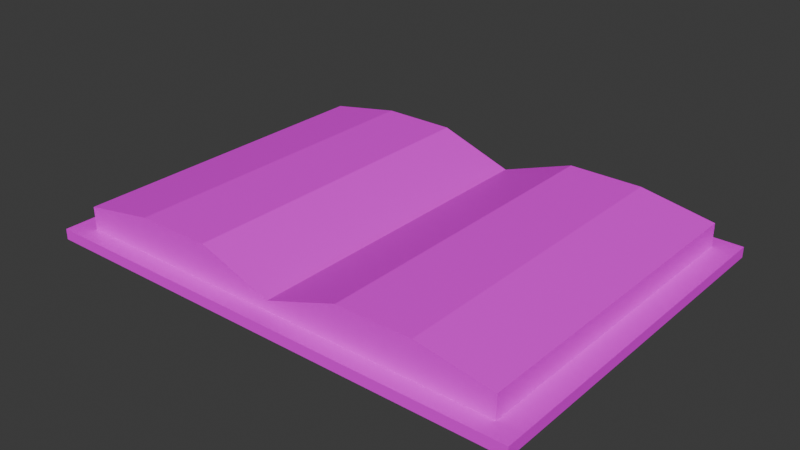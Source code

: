 # Source: book.blend  (saved by Blender 4.0.36; exported with 4.5.12 LTS)
import bpy
from mathutils import Matrix  # noqa: F401  (used for matrix-valued properties, if any)

bpy.ops.wm.read_factory_settings(use_empty=True)
scene = bpy.context.scene
scene.name = 'Scene'

# ---- collections
col_collection = bpy.data.collections.new('Collection'); scene.collection.children.link(col_collection)

# ---- images (referenced by path relative to the original .blend; pixels are not part of the script)
import os
ASSET_DIR = os.environ.get("B2B_ASSET_DIR", "")  # directory of the original .blend (textures are referenced by path, not embedded)
HERE = os.path.dirname(os.path.abspath(__file__))  # packed textures are extracted next to this script under _unpacked/

def load_image(name, relpath, width, height, colorspace="sRGB"):
    """Load a texture the original file referenced (path relative to the .blend, or extracted next to this script)."""
    p = next((c for c in (os.path.join(HERE, relpath), os.path.join(ASSET_DIR, relpath)) if relpath and os.path.exists(c)), "")
    if p:
        img = bpy.data.images.load(p, check_existing=True)
        img.name = name
    else:  # same state as the original file: an image datablock whose file is absent (Cycles renders it pink)
        img = bpy.data.images.new(name, width, height)
        img.source = "FILE"
        img.filepath = "//" + (relpath or name)
    img.colorspace_settings.name = colorspace
    return img
img_book_png = load_image('book.png', 'book.png', 1024, 1024, 'sRGB')

# ---- materials (node trees are filled in below, after node groups)
mat_material_004 = bpy.data.materials.new('Material.004')

# ---- material node trees
mat_material_004.use_nodes = True; mat_material_004.node_tree.nodes.clear()
_N = mat_material_004.node_tree.nodes; _L = mat_material_004.node_tree.links
n0 = _N.new('ShaderNodeBsdfPrincipled'); n0.name = 'Principled BSDF'; n0.location = (10, 300)
n0.inputs[3].default_value = 1.45
n1 = _N.new('ShaderNodeOutputMaterial'); n1.name = 'Material Output'; n1.location = (300, 300)
n2 = _N.new('ShaderNodeTexImage'); n2.name = 'Image Texture'; n2.location = (-389, 310)
n2.image = img_book_png
_L.new(n0.outputs[0], n1.inputs[0])
_L.new(n2.outputs[0], n0.inputs[0])
n1.is_active_output = True

# ---- world
world_world = bpy.data.worlds.new('World'); scene.world = world_world
world_world.use_nodes = True; world_world.node_tree.nodes.clear()
_N = world_world.node_tree.nodes; _L = world_world.node_tree.links
n0 = _N.new('ShaderNodeOutputWorld'); n0.name = 'World Output'; n0.location = (300, 300)
n1 = _N.new('ShaderNodeBackground'); n1.name = 'Background'; n1.location = (10, 300)
n1.inputs[0].default_value = (0.05088, 0.05088, 0.05088, 1.0)
_L.new(n1.outputs[0], n0.inputs[0])
n0.is_active_output = True
world_world.color = (0.05088, 0.05088, 0.05088)
world_world.use_sun_shadow = False
world_world.sun_shadow_jitter_overblur = 0.0

# ---- meshes
me_plane = bpy.data.meshes.new('Plane')
me_plane.from_pydata([(-1.379, 1.022, 0.0), (-1.379, -1.023, 0.0), (1.38, 1.022, 0.0), (1.38, -1.023, 0.0), (-1.379, 1.022, 0.05955), (-1.379, -1.023, 0.05955), (1.38, 1.022, 0.05955), (1.38, -1.023, 0.05955), (1.254, 0.9253, 0.05955), (-1.253, 0.9253, 0.05955), (-1.253, -0.926, 0.05955), (1.254, -0.926, 0.05955), (0.0003875, 1.022, 0.0), (0.0003877, -1.023, 0.0), (0.0003875, 1.022, 0.05955), (0.0003877, -1.023, 0.05955), (0.0003875, 0.9253, 0.05955), (0.0003877, -0.926, 0.05955), (0.4601, -1.023, 0.0), (0.9198, -1.023, 0.0), (0.4601, -1.023, 0.05955), (0.9198, -1.023, 0.05955), (0.4183, -0.926, 0.05955), (0.8362, -0.926, 0.05955), (0.9198, 1.022, 0.0), (0.4601, 1.022, 0.0), (0.9198, 1.022, 0.05955), (0.4601, 1.022, 0.05955), (0.8362, 0.9253, 0.05955), (0.4183, 0.9253, 0.05955), (-0.4593, 1.022, 0.0), (-0.919, 1.022, 0.0), (-0.4593, 1.022, 0.05955), (-0.919, 1.022, 0.05955), (-0.4175, 0.9253, 0.05955), (-0.8354, 0.9253, 0.05955), (-0.919, -1.023, 0.0), (-0.4593, -1.023, 0.0), (-0.919, -1.023, 0.05955), (-0.4593, -1.023, 0.05955), (-0.8354, -0.926, 0.05955), (-0.4175, -0.926, 0.05955), (-0.8354, 0.9253, 0.2619), (-1.253, 0.9253, 0.1889), (-1.253, -0.926, 0.1889), (0.8362, -0.926, 0.2619), (1.254, -0.926, 0.1889), (1.254, 0.9253, 0.1889), (0.4183, 0.9253, 0.2619), (0.0003875, 0.9253, 0.1172), (-0.4175, -0.926, 0.2619), (0.0003877, -0.926, 0.1172), (0.4183, -0.926, 0.2619), (0.8362, 0.9253, 0.2619), (-0.4175, 0.9253, 0.2619), (-0.8354, -0.926, 0.2619), (0.143, 1.022, 0.0), (0.143, -1.023, 0.0), (-0.1538, -1.023, 0.0), (-0.1538, 1.022, 0.0)], [], [(24, 2, 3, 19), (7, 6, 8, 11), (19, 3, 7, 21), (31, 0, 4, 33), (3, 2, 6, 7), (0, 1, 5, 4), (23, 11, 46, 45), (4, 5, 10, 9), (21, 7, 11, 23), (33, 4, 9, 35), (17, 22, 52, 51), (56, 12, 14), (58, 13, 15), (59, 12, 13, 58), (2, 24, 26, 6), (24, 25, 27, 26), (6, 26, 28, 8), (26, 27, 29, 28), (15, 20, 22, 17), (20, 21, 23, 22), (28, 29, 48, 53), (9, 10, 44, 43), (57, 18, 20, 15), (18, 19, 21, 20), (56, 25, 18, 57), (25, 24, 19, 18), (0, 31, 36, 1), (31, 30, 37, 36), (1, 36, 38, 5), (36, 37, 39, 38), (8, 28, 53, 47), (35, 9, 43, 42), (5, 38, 40, 10), (38, 39, 41, 40), (14, 32, 34, 16), (32, 33, 35, 34), (59, 30, 32, 14), (30, 31, 33, 32), (53, 45, 46, 47), (49, 51, 52, 48), (48, 52, 45, 53), (43, 44, 55, 42), (42, 55, 50, 54), (10, 40, 55, 44), (22, 23, 45, 52), (11, 8, 47, 46), (40, 41, 50, 55), (16, 34, 54, 49), (34, 35, 42, 54), (29, 16, 49, 48), (12, 56, 57, 13), (13, 57, 15), (25, 56, 14, 27), (27, 14, 16, 29), (41, 17, 51, 50), (54, 50, 51, 49), (12, 59, 14), (30, 59, 58, 37), (37, 58, 15, 39), (39, 15, 17, 41)])
_uv = me_plane.uv_layers.new(name='UVMap.001')
_uv.uv.foreach_set('vector', [0.3885, 0.4365, 0.3885, 0.5238, 4.554e-08, 0.5238, 6.436e-08, 0.4365, 0.7769, 0.5238, 0.3885, 0.5238, 0.4069, 0.5, 0.7585, 0.5, 0.7996, 0.4365, 0.7996, 0.5238, 0.7883, 0.5238, 0.7883, 0.4365, 0.7883, 0.4365, 0.7883, 0.5238, 0.7769, 0.5238, 0.7769, 0.4365, 0.8109, 0.4762, 0.8109, 0.8646, 0.7996, 0.8646, 0.7996, 0.4762, 0.8222, 0.4762, 0.8222, 0.8646, 0.8109, 0.8646, 0.8109, 0.4762, 0.8764, 0.3968, 0.8764, 0.4762, 0.8519, 0.4762, 0.838, 0.3968, 0.3885, -5.658e-09, 0.7769, 7.924e-08, 0.7585, 0.02383, 0.4069, 0.02383, 0.7769, 0.4365, 0.7769, 0.5238, 0.7585, 0.5, 0.7585, 0.4206, 0.3885, 0.0873, 0.3885, -5.658e-09, 0.4069, 0.02383, 0.4069, 0.1032, 0.8764, 0.2381, 0.8764, 0.3174, 0.838, 0.3174, 0.8655, 0.2381, 0.7883, 0.2348, 0.7883, 0.2619, 0.7769, 0.2619, 0.7996, 0.2326, 0.7996, 0.2619, 0.7883, 0.2619, 0.3885, 0.2326, 0.3885, 0.2619, 3.409e-08, 0.2619, 3.281e-08, 0.2326, 0.7883, 3.346e-08, 0.7883, 0.0873, 0.7769, 0.0873, 0.7769, 3.396e-08, 0.7883, 0.0873, 0.7883, 0.1746, 0.7769, 0.1746, 0.7769, 0.0873, 0.3885, 0.5238, 0.3885, 0.4365, 0.4069, 0.4206, 0.4069, 0.5, 0.3885, 0.4365, 0.3885, 0.3492, 0.4069, 0.3413, 0.4069, 0.4206, 0.7769, 0.2619, 0.7769, 0.3492, 0.7585, 0.3413, 0.7585, 0.2619, 0.7769, 0.3492, 0.7769, 0.4365, 0.7585, 0.4206, 0.7585, 0.3413, 0.838, 0.07936, 0.838, 0.1587, 0.7996, 0.1587, 0.7996, 0.07936, 0.8467, 0.4762, 0.8467, 0.8278, 0.8222, 0.8278, 0.8222, 0.4762, 0.7996, 0.289, 0.7996, 0.3492, 0.7883, 0.3492, 0.7883, 0.2619, 0.7996, 0.3492, 0.7996, 0.4365, 0.7883, 0.4365, 0.7883, 0.3492, 0.3885, 0.289, 0.3885, 0.3492, 3.79e-08, 0.3492, 1.263e-08, 0.289, 0.3885, 0.3492, 0.3885, 0.4365, 6.436e-08, 0.4365, 3.79e-08, 0.3492, 0.3885, -1.698e-08, 0.3885, 0.0873, 3.816e-09, 0.0873, 2.969e-15, 6.792e-08, 0.3885, 0.0873, 0.3885, 0.1746, 3.027e-08, 0.1746, 3.816e-09, 0.0873, 0.7996, 1.033e-08, 0.7996, 0.0873, 0.7883, 0.0873, 0.7883, 1.082e-08, 0.7996, 0.0873, 0.7996, 0.1746, 0.7883, 0.1746, 0.7883, 0.0873, 0.838, 3.129e-08, 0.838, 0.07936, 0.7996, 0.07936, 0.8134, 3.236e-08, 0.838, 0.3968, 0.838, 0.4762, 0.8134, 0.4762, 0.7996, 0.3968, 0.7769, 7.924e-08, 0.7769, 0.0873, 0.7585, 0.1032, 0.7585, 0.02383, 0.7769, 0.0873, 0.7769, 0.1746, 0.7585, 0.1826, 0.7585, 0.1032, 0.3885, 0.2619, 0.3885, 0.1746, 0.4069, 0.1826, 0.4069, 0.2619, 0.3885, 0.1746, 0.3885, 0.0873, 0.4069, 0.1032, 0.4069, 0.1826, 0.7883, 0.2912, 0.7883, 0.3492, 0.7769, 0.3492, 0.7769, 0.2619, 0.7883, 0.3492, 0.7883, 0.4365, 0.7769, 0.4365, 0.7769, 0.3492, 1.636e-08, 0.9206, 0.3516, 0.9206, 0.3516, 1.0, 1.567e-09, 1.0, 3.461e-08, 0.7619, 0.3516, 0.7619, 0.3516, 0.8413, 1.982e-08, 0.8413, 1.982e-08, 0.8413, 0.3516, 0.8413, 0.3516, 0.9206, 1.636e-08, 0.9206, 5.634e-08, 0.5238, 0.3516, 0.5238, 0.3516, 0.6032, 5.287e-08, 0.6032, 5.287e-08, 0.6032, 0.3516, 0.6032, 0.3516, 0.6826, 4.94e-08, 0.6826, 0.8764, 6.969e-09, 0.8764, 0.07936, 0.838, 0.07936, 0.8519, 8.042e-09, 0.8764, 0.3174, 0.8764, 0.3968, 0.838, 0.3968, 0.838, 0.3174, 0.8713, 0.4762, 0.8713, 0.8278, 0.8467, 0.8278, 0.8467, 0.4762, 0.8764, 0.07936, 0.8764, 0.1587, 0.838, 0.1587, 0.838, 0.07936, 0.838, 0.2381, 0.838, 0.3174, 0.7996, 0.3174, 0.8271, 0.2381, 0.838, 0.3174, 0.838, 0.3968, 0.7996, 0.3968, 0.7996, 0.3174, 0.838, 0.1587, 0.838, 0.2381, 0.8271, 0.2381, 0.7996, 0.1587, 0.3885, 0.2619, 0.3885, 0.289, 1.263e-08, 0.289, 3.409e-08, 0.2619, 0.7996, 0.2619, 0.7996, 0.289, 0.7883, 0.2619, 0.7883, 0.1746, 0.7883, 0.2348, 0.7769, 0.2619, 0.7769, 0.1746, 0.3885, 0.3492, 0.3885, 0.2619, 0.4069, 0.2619, 0.4069, 0.3413, 0.8764, 0.1587, 0.8764, 0.2381, 0.8655, 0.2381, 0.838, 0.1587, 4.94e-08, 0.6826, 0.3516, 0.6826, 0.3516, 0.7619, 3.461e-08, 0.7619, 0.7883, 0.2619, 0.7883, 0.2912, 0.7769, 0.2619, 0.3885, 0.1746, 0.3885, 0.2326, 3.281e-08, 0.2326, 3.027e-08, 0.1746, 0.7996, 0.1746, 0.7996, 0.2326, 0.7883, 0.2619, 0.7883, 0.1746, 0.7769, 0.1746, 0.7769, 0.2619, 0.7585, 0.2619, 0.7585, 0.1826])
me_plane.materials.append(mat_material_004)
me_plane.update()

# ---- objects
ob_plane = bpy.data.objects.new('Plane', me_plane)

# ---- transforms, parenting, visibility, modifiers, constraints
ob_plane.location = (0.0, 0.0, 0.0)

# ---- collection membership
col_collection.objects.link(ob_plane)

# ---- scene / render settings (as saved in the file)
scene.frame_start = 1; scene.frame_end = 120; scene.frame_set(59)
scene.render.engine = 'CYCLES'
scene.cycles.sampling_pattern = 'TABULATED_SOBOL'
scene.cycles.bake_type = 'DIFFUSE'
bpy.context.view_layer.update()

# ---- added for rendering (the .blend has no active camera and no usable light): camera, sun
cam_auto = bpy.data.cameras.new('AutoCamera')
cam_auto.lens = 50.0
cam_auto.sensor_width = 36.0
cam_auto.clip_end = 1000.0
ob_auto_camera = bpy.data.objects.new('AutoCamera', cam_auto)
scene.collection.objects.link(ob_auto_camera)
ob_auto_camera.location = (3.18652, -3.82235, 2.68066)
ob_auto_camera.rotation_euler = (1.09748, -7.21219e-08, 0.694738)
scene.camera = ob_auto_camera
light_auto_sun = bpy.data.lights.new('AutoSun', 'SUN')
light_auto_sun.energy = 3.0
light_auto_sun.angle = 0.0523599
ob_auto_sun = bpy.data.objects.new('AutoSun', light_auto_sun)
scene.collection.objects.link(ob_auto_sun)
ob_auto_sun.rotation_euler = (0.872665, 0.174533, 0.523599)
bpy.context.view_layer.update()
